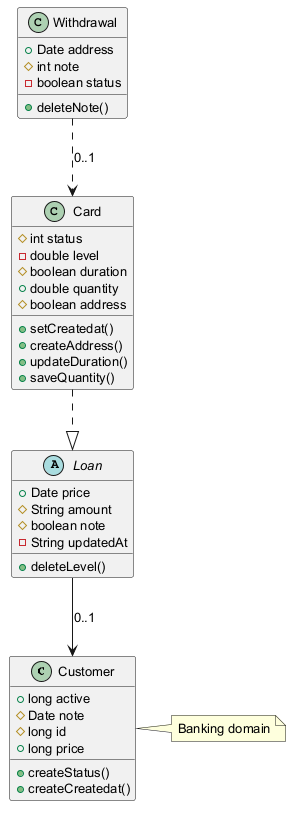

The diagram above was rendered by PlantUML. Its source (embedded in the PNG):
@startuml
skinparam defaultFontSize 13
class Customer {
  +long active
  #Date note
  #long id
  +long price
  +createStatus()
  +createCreatedat()
}
class Withdrawal {
  +Date address
  #int note
  -boolean status
  +deleteNote()
}
abstract class Loan {
  +Date price
  #String amount
  #boolean note
  -String updatedAt
  +deleteLevel()
}
class Card {
  #int status
  -double level
  #boolean duration
  +double quantity
  #boolean address
  +setCreatedat()
  +createAddress()
  +updateDuration()
  +saveQuantity()
}
Card ..|> Loan
Loan --> Customer : "0..1"
Withdrawal ..> Card : "0..1"
note right of Customer : Banking domain
@enduml